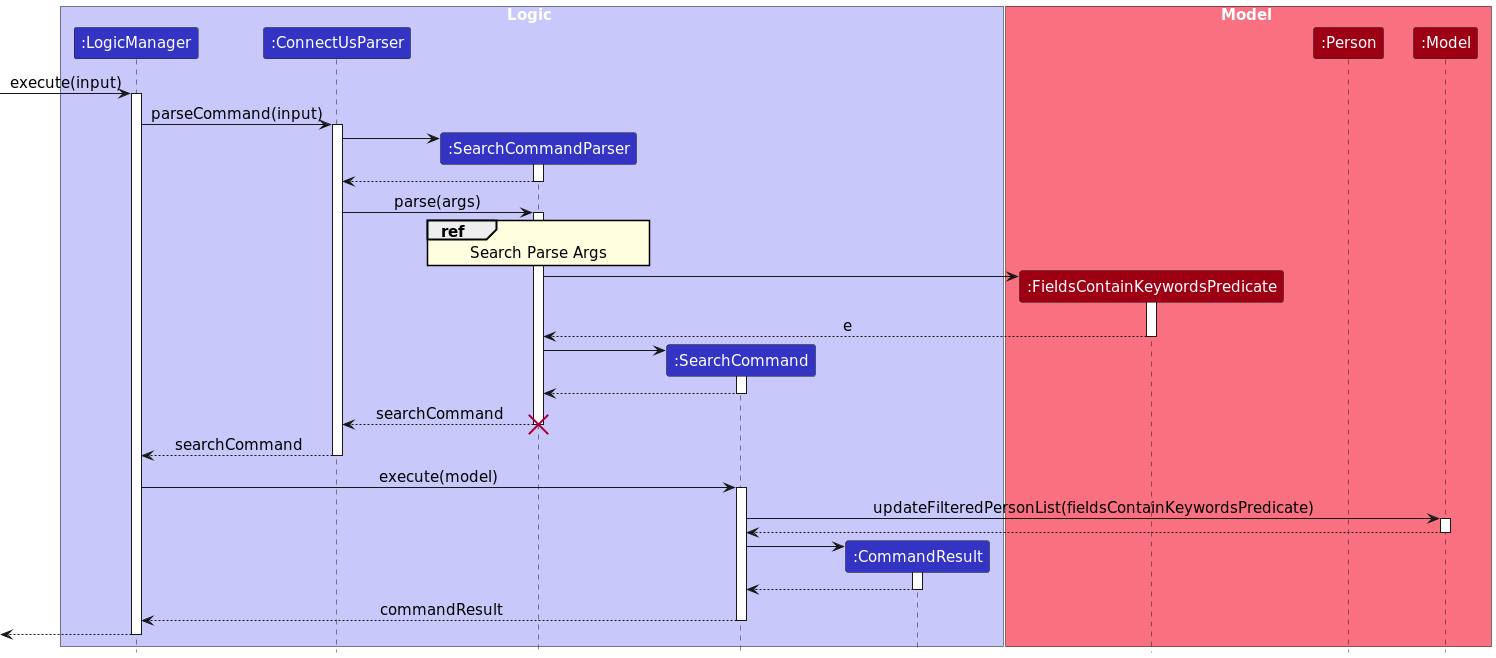

The diagram above was rendered by PlantUML. Its source (embedded in the PNG):
@startuml
!include style.puml

skinparam defaultFontSize 15
skinparam SequenceReferencebackgroundColor LightYellow

box Logic LOGIC_COLOR_T1
participant ":LogicManager" as LogicManager LOGIC_COLOR
participant ":ConnectUsParser" as ConnectUsParser LOGIC_COLOR
participant ":SearchCommandParser" as SearchCommandParser LOGIC_COLOR
participant ":SearchCommand" as SearchCommand LOGIC_COLOR
participant ":CommandResult" as CommandResult LOGIC_COLOR
end box

box Model MODEL_COLOR_T1
participant ":FieldsContainKeywordsPredicate" as FieldsContainKeywordsPredicate MODEL_COLOR
participant ":Person" as Person MODEL_COLOR
participant ":Model" as Model MODEL_COLOR
end box

[-> LogicManager : execute(input)
activate LogicManager

LogicManager -> ConnectUsParser : parseCommand(input)
activate ConnectUsParser

create SearchCommandParser
ConnectUsParser -> SearchCommandParser++
return

ConnectUsParser -> SearchCommandParser:parse(args)
activate SearchCommandParser

ref over SearchCommandParser
Search Parse Args
end

create FieldsContainKeywordsPredicate
SearchCommandParser -> FieldsContainKeywordsPredicate++
return e

create SearchCommand
SearchCommandParser -> SearchCommand++

return
return searchCommand
destroy SearchCommandParser
return searchCommand

LogicManager->SearchCommand : execute(model)
activate SearchCommand

SearchCommand -> Model : updateFilteredPersonList(fieldsContainKeywordsPredicate)
activate Model
return

create CommandResult
SearchCommand ->CommandResult++
return

return commandResult
return

@enduml